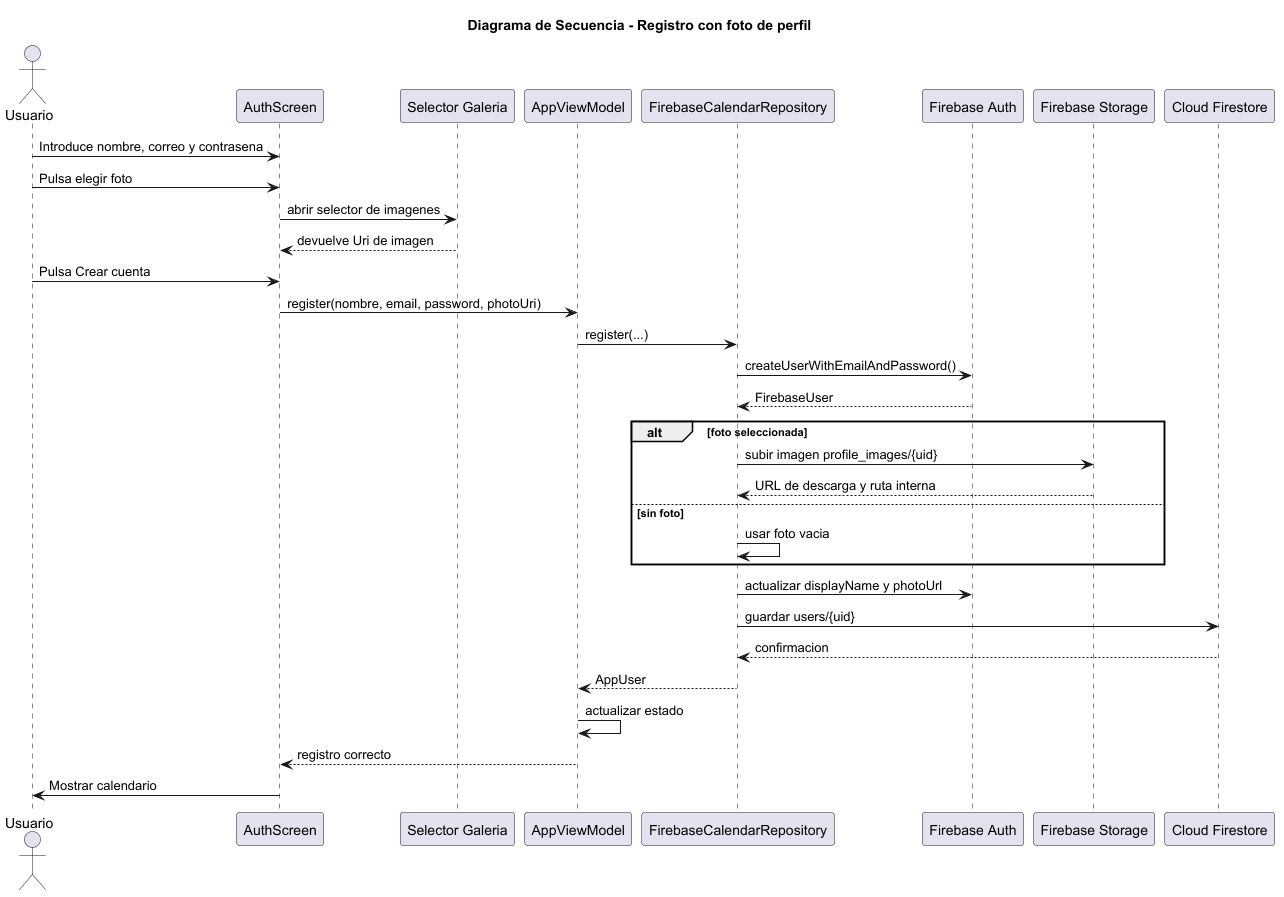

The diagram above was rendered by PlantUML. Its source (embedded in the PNG):
@startuml
title Diagrama de Secuencia - Registro con foto de perfil

actor Usuario
participant "AuthScreen" as UI
participant "Selector Galeria" as Galeria
participant "AppViewModel" as VM
participant "FirebaseCalendarRepository" as Repo
participant "Firebase Auth" as Auth
participant "Firebase Storage" as Storage
participant "Cloud Firestore" as Firestore

Usuario -> UI : Introduce nombre, correo y contrasena
Usuario -> UI : Pulsa elegir foto
UI -> Galeria : abrir selector de imagenes
Galeria --> UI : devuelve Uri de imagen

Usuario -> UI : Pulsa Crear cuenta
UI -> VM : register(nombre, email, password, photoUri)
VM -> Repo : register(...)

Repo -> Auth : createUserWithEmailAndPassword()
Auth --> Repo : FirebaseUser

alt foto seleccionada
    Repo -> Storage : subir imagen profile_images/{uid}
    Storage --> Repo : URL de descarga y ruta interna
else sin foto
    Repo -> Repo : usar foto vacia
end

Repo -> Auth : actualizar displayName y photoUrl
Repo -> Firestore : guardar users/{uid}
Firestore --> Repo : confirmacion

Repo --> VM : AppUser
VM -> VM : actualizar estado
VM --> UI : registro correcto
UI -> Usuario : Mostrar calendario

@enduml